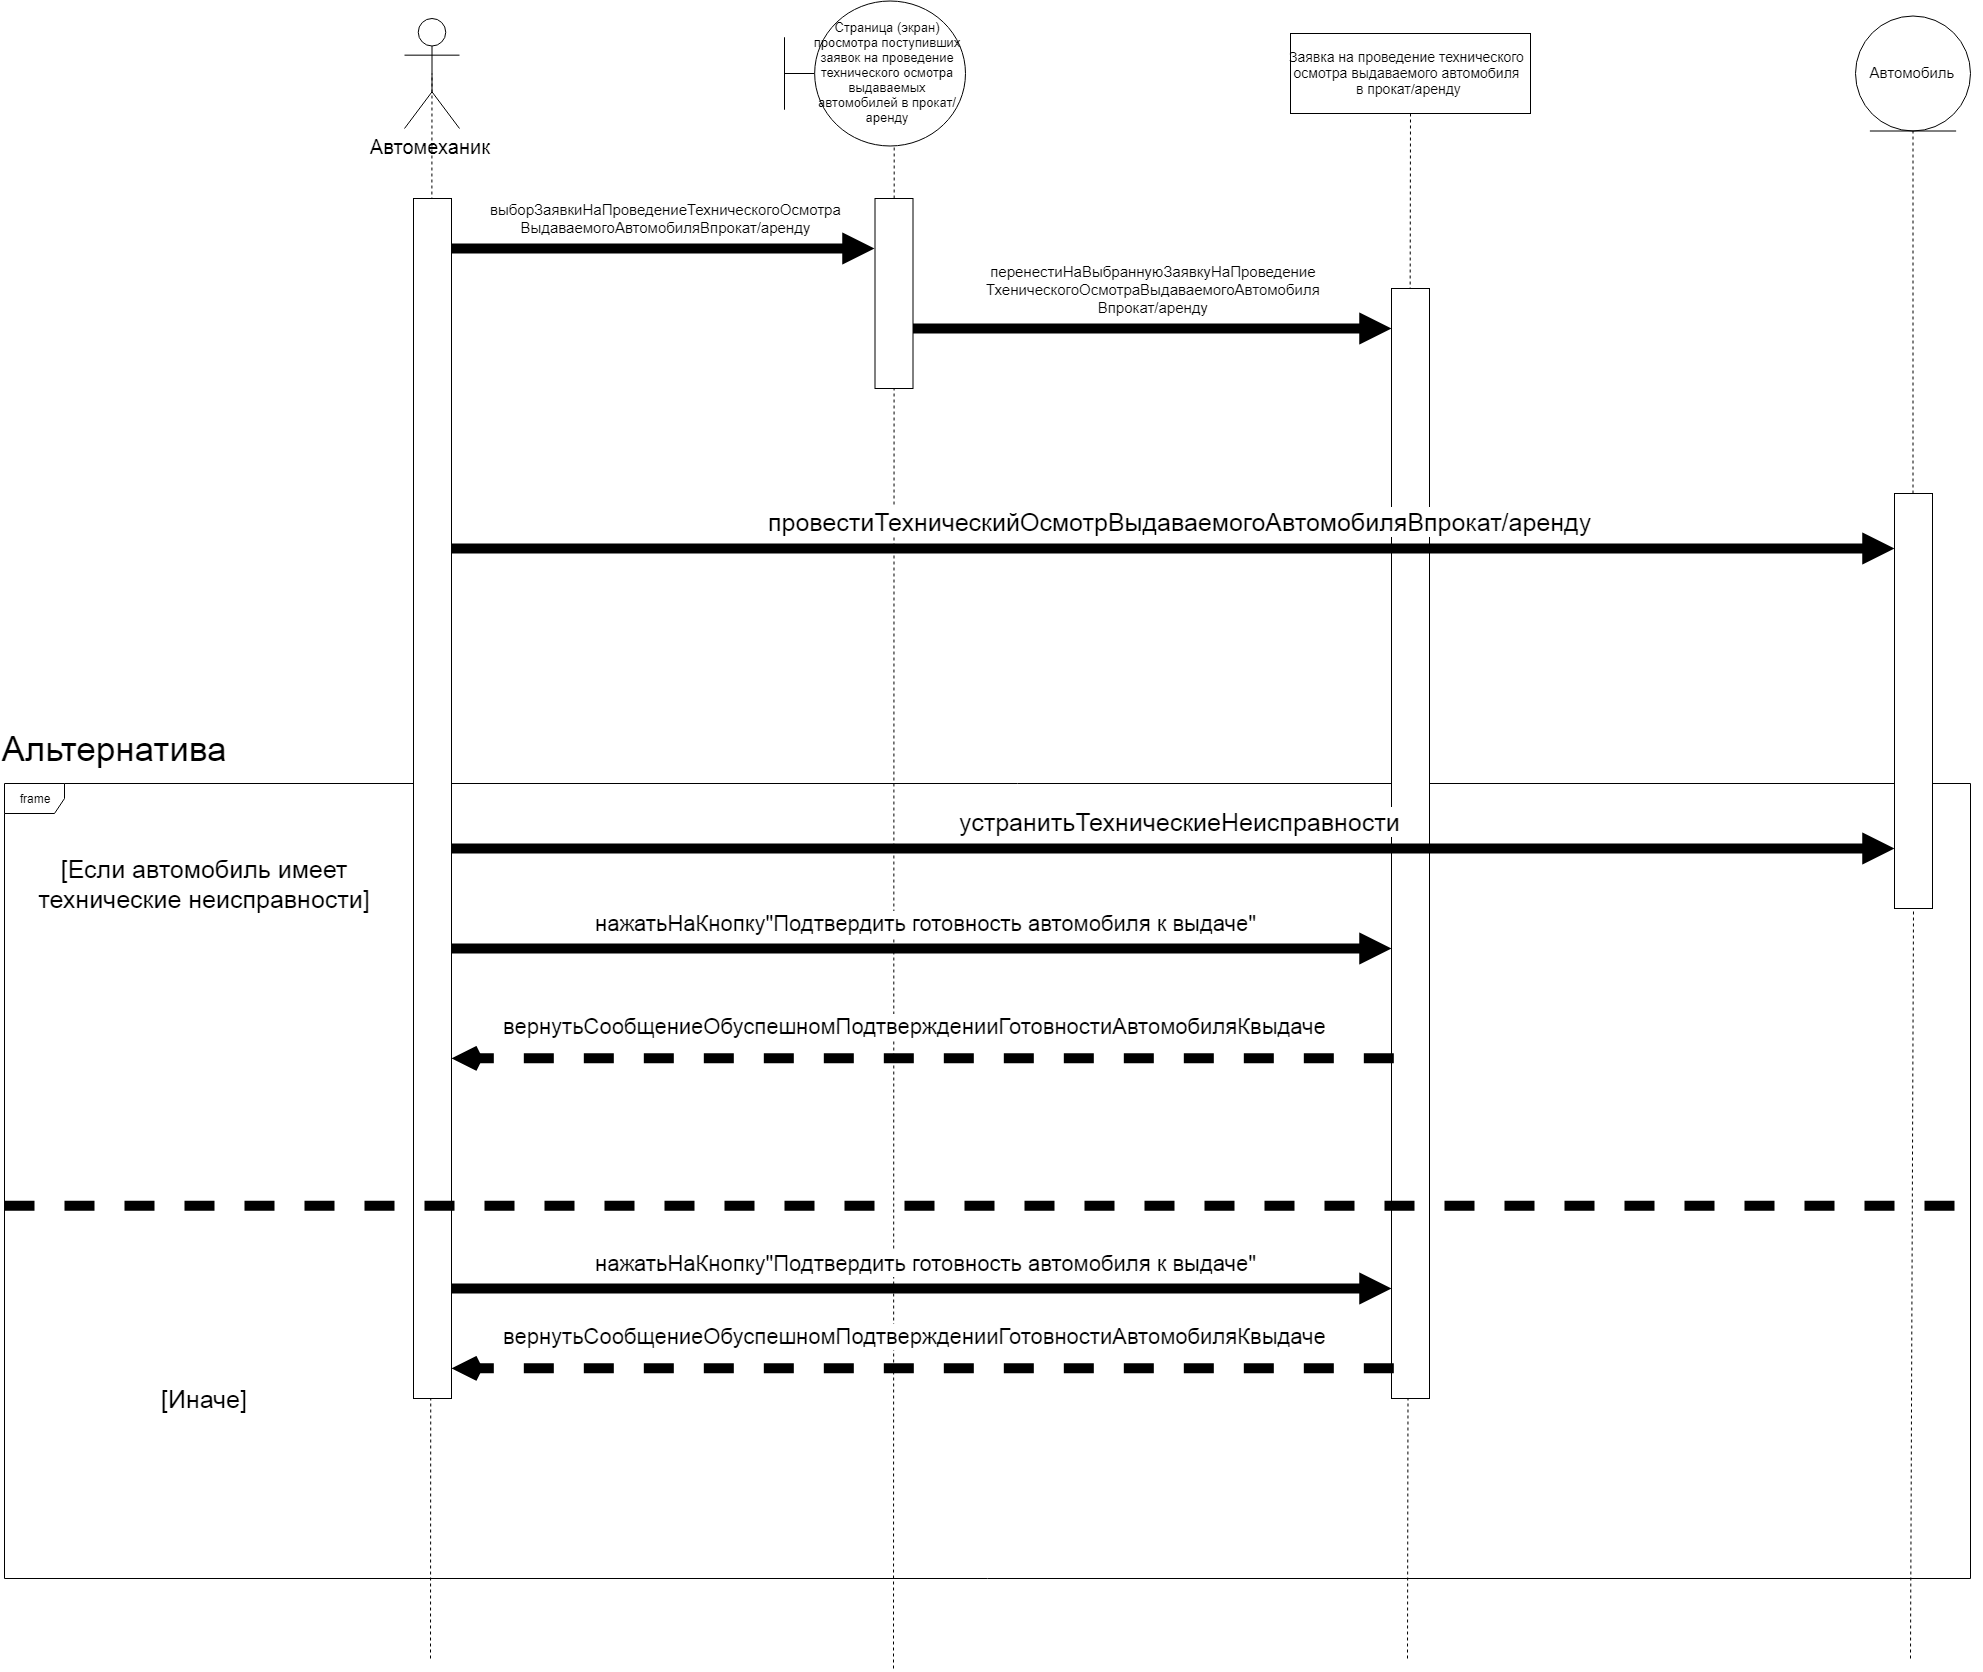

The diagram above was exported from draw.io. Its source (the exported page's mxGraphModel, read from the mxfile embedded in the PNG):
<mxGraphModel dx="3307" dy="1457" grid="1" gridSize="10" guides="1" tooltips="1" connect="1" arrows="1" fold="1" page="1" pageScale="1" pageWidth="827" pageHeight="1169" math="0" shadow="0">
  <root>
    <mxCell id="0" />
    <mxCell id="1" parent="0" />
    <mxCell id="Pbb6fjElagWmuaZVA3of-20" value="frame" style="shape=umlFrame;whiteSpace=wrap;html=1;" vertex="1" parent="1">
      <mxGeometry x="-330" y="795" width="1966" height="795" as="geometry" />
    </mxCell>
    <mxCell id="Pbb6fjElagWmuaZVA3of-1" value="&lt;font style=&quot;font-size: 20px&quot;&gt;Автомеханик&lt;/font&gt;" style="shape=umlActor;verticalLabelPosition=bottom;labelBackgroundColor=#ffffff;verticalAlign=top;html=1;" vertex="1" parent="1">
      <mxGeometry x="70" y="30" width="55" height="110" as="geometry" />
    </mxCell>
    <mxCell id="Pbb6fjElagWmuaZVA3of-2" value="&lt;font style=&quot;font-size: 13px&quot;&gt;Страница (экран) просмотра поступивших заявок на проведение технического осмотра&lt;br&gt;выдаваемых автомобилей в прокат/аренду&lt;/font&gt;" style="shape=umlBoundary;whiteSpace=wrap;html=1;" vertex="1" parent="1">
      <mxGeometry x="450" y="12.5" width="181" height="145" as="geometry" />
    </mxCell>
    <mxCell id="Pbb6fjElagWmuaZVA3of-4" value="&lt;font style=&quot;font-size: 14px&quot;&gt;Заявка на проведение технического &lt;br&gt;осмотра выдаваемого автомобиля &lt;br&gt;в прокат/аренду&lt;/font&gt;" style="html=1;" vertex="1" parent="1">
      <mxGeometry x="956" y="45" width="240" height="80" as="geometry" />
    </mxCell>
    <mxCell id="Pbb6fjElagWmuaZVA3of-6" value="&lt;font style=&quot;font-size: 15px&quot;&gt;Автомобиль&lt;/font&gt;" style="ellipse;shape=umlEntity;whiteSpace=wrap;html=1;" vertex="1" parent="1">
      <mxGeometry x="1521" y="27.5" width="115" height="115" as="geometry" />
    </mxCell>
    <mxCell id="Pbb6fjElagWmuaZVA3of-7" value="" style="endArrow=none;dashed=1;html=1;entryX=0.5;entryY=0.5;entryDx=0;entryDy=0;entryPerimeter=0;" edge="1" parent="1" target="Pbb6fjElagWmuaZVA3of-1">
      <mxGeometry width="50" height="50" relative="1" as="geometry">
        <mxPoint x="96" y="1670" as="sourcePoint" />
        <mxPoint x="80" y="290" as="targetPoint" />
      </mxGeometry>
    </mxCell>
    <mxCell id="Pbb6fjElagWmuaZVA3of-8" value="" style="endArrow=none;dashed=1;html=1;entryX=0.606;entryY=1.006;entryDx=0;entryDy=0;entryPerimeter=0;" edge="1" parent="1" target="Pbb6fjElagWmuaZVA3of-2">
      <mxGeometry width="50" height="50" relative="1" as="geometry">
        <mxPoint x="559" y="1680" as="sourcePoint" />
        <mxPoint x="580" y="270" as="targetPoint" />
      </mxGeometry>
    </mxCell>
    <mxCell id="Pbb6fjElagWmuaZVA3of-9" value="" style="endArrow=none;dashed=1;html=1;entryX=0.5;entryY=1;entryDx=0;entryDy=0;" edge="1" parent="1" target="Pbb6fjElagWmuaZVA3of-4">
      <mxGeometry width="50" height="50" relative="1" as="geometry">
        <mxPoint x="1073" y="1670" as="sourcePoint" />
        <mxPoint x="1080" y="200" as="targetPoint" />
      </mxGeometry>
    </mxCell>
    <mxCell id="Pbb6fjElagWmuaZVA3of-10" value="" style="endArrow=none;dashed=1;html=1;entryX=0.5;entryY=1;entryDx=0;entryDy=0;" edge="1" parent="1" source="Pbb6fjElagWmuaZVA3of-15" target="Pbb6fjElagWmuaZVA3of-6">
      <mxGeometry width="50" height="50" relative="1" as="geometry">
        <mxPoint x="1578" y="1000" as="sourcePoint" />
        <mxPoint x="1550" y="360" as="targetPoint" />
      </mxGeometry>
    </mxCell>
    <mxCell id="Pbb6fjElagWmuaZVA3of-11" value="" style="html=1;points=[];perimeter=orthogonalPerimeter;" vertex="1" parent="1">
      <mxGeometry x="79" y="210" width="38" height="1200" as="geometry" />
    </mxCell>
    <mxCell id="Pbb6fjElagWmuaZVA3of-13" value="" style="html=1;points=[];perimeter=orthogonalPerimeter;" vertex="1" parent="1">
      <mxGeometry x="540.5" y="210" width="38" height="190" as="geometry" />
    </mxCell>
    <mxCell id="Pbb6fjElagWmuaZVA3of-14" value="" style="html=1;points=[];perimeter=orthogonalPerimeter;" vertex="1" parent="1">
      <mxGeometry x="1057" y="300" width="38" height="1110" as="geometry" />
    </mxCell>
    <mxCell id="Pbb6fjElagWmuaZVA3of-16" value="&lt;font style=&quot;font-size: 15px&quot;&gt;выборЗаявкиНаПроведениеТехническогоОсмотра&lt;br&gt;ВыдаваемогоАвтомобиляВпрокат/аренду&lt;/font&gt;" style="html=1;verticalAlign=bottom;endArrow=block;strokeWidth=10;" edge="1" parent="1" source="Pbb6fjElagWmuaZVA3of-11">
      <mxGeometry x="0.0083" y="10" width="80" relative="1" as="geometry">
        <mxPoint x="190" y="260" as="sourcePoint" />
        <mxPoint x="540" y="260" as="targetPoint" />
        <mxPoint as="offset" />
      </mxGeometry>
    </mxCell>
    <mxCell id="Pbb6fjElagWmuaZVA3of-17" value="&lt;span style=&quot;font-size: 15px&quot;&gt;перенестиНаВыбраннуюЗаявкуНаПроведение&lt;br&gt;ТхеническогоОсмотраВыдаваемогоАвтомобиля&lt;br&gt;Впрокат/аренду&lt;/span&gt;" style="html=1;verticalAlign=bottom;endArrow=block;strokeWidth=10;" edge="1" parent="1">
      <mxGeometry x="0.0083" y="10" width="80" relative="1" as="geometry">
        <mxPoint x="578.5" y="340" as="sourcePoint" />
        <mxPoint x="1057" y="340" as="targetPoint" />
        <mxPoint as="offset" />
      </mxGeometry>
    </mxCell>
    <mxCell id="Pbb6fjElagWmuaZVA3of-15" value="" style="html=1;points=[];perimeter=orthogonalPerimeter;" vertex="1" parent="1">
      <mxGeometry x="1560" y="505" width="38" height="415" as="geometry" />
    </mxCell>
    <mxCell id="Pbb6fjElagWmuaZVA3of-18" value="" style="endArrow=none;dashed=1;html=1;entryX=0.5;entryY=1;entryDx=0;entryDy=0;" edge="1" parent="1" target="Pbb6fjElagWmuaZVA3of-15">
      <mxGeometry width="50" height="50" relative="1" as="geometry">
        <mxPoint x="1576" y="1670" as="sourcePoint" />
        <mxPoint x="1578.5" y="142.5" as="targetPoint" />
      </mxGeometry>
    </mxCell>
    <mxCell id="Pbb6fjElagWmuaZVA3of-19" value="&lt;font style=&quot;font-size: 25px&quot;&gt;провестиТехническийОсмотрВыдаваемогоАвтомобиляВпрокат/аренду&lt;/font&gt;" style="html=1;verticalAlign=bottom;endArrow=block;strokeWidth=10;" edge="1" parent="1" target="Pbb6fjElagWmuaZVA3of-15">
      <mxGeometry x="0.0083" y="10" width="80" relative="1" as="geometry">
        <mxPoint x="117" y="560" as="sourcePoint" />
        <mxPoint x="540.0000000000002" y="560" as="targetPoint" />
        <mxPoint as="offset" />
      </mxGeometry>
    </mxCell>
    <mxCell id="Pbb6fjElagWmuaZVA3of-21" value="&lt;font style=&quot;font-size: 35px&quot;&gt;Альтернатива&lt;/font&gt;" style="text;html=1;strokeColor=none;fillColor=none;align=center;verticalAlign=middle;whiteSpace=wrap;rounded=0;" vertex="1" parent="1">
      <mxGeometry x="-240" y="750" width="40" height="20" as="geometry" />
    </mxCell>
    <mxCell id="Pbb6fjElagWmuaZVA3of-22" value="&lt;font style=&quot;font-size: 25px&quot;&gt;[Если автомобиль имеет технические неисправности]&lt;/font&gt;" style="text;html=1;strokeColor=none;fillColor=none;align=center;verticalAlign=middle;whiteSpace=wrap;rounded=0;" vertex="1" parent="1">
      <mxGeometry x="-300" y="885" width="340" height="20" as="geometry" />
    </mxCell>
    <mxCell id="Pbb6fjElagWmuaZVA3of-23" value="&lt;span style=&quot;font-size: 25px&quot;&gt;устранитьТехническиеНеисправности&lt;/span&gt;" style="html=1;verticalAlign=bottom;endArrow=block;strokeWidth=10;" edge="1" parent="1">
      <mxGeometry x="0.0083" y="10" width="80" relative="1" as="geometry">
        <mxPoint x="117" y="860" as="sourcePoint" />
        <mxPoint x="1560.0000000000005" y="860" as="targetPoint" />
        <mxPoint as="offset" />
      </mxGeometry>
    </mxCell>
    <mxCell id="Pbb6fjElagWmuaZVA3of-24" value="&lt;font style=&quot;font-size: 22px&quot;&gt;нажатьНаКнопку&quot;Подтвердить готовность автомобиля к выдаче&quot;&lt;/font&gt;" style="html=1;verticalAlign=bottom;endArrow=block;strokeWidth=10;" edge="1" parent="1" source="Pbb6fjElagWmuaZVA3of-11">
      <mxGeometry x="0.0083" y="10" width="80" relative="1" as="geometry">
        <mxPoint x="578.5" y="960" as="sourcePoint" />
        <mxPoint x="1057" y="960" as="targetPoint" />
        <mxPoint as="offset" />
      </mxGeometry>
    </mxCell>
    <mxCell id="Pbb6fjElagWmuaZVA3of-25" value="&lt;span style=&quot;font-size: 22px&quot;&gt;вернутьСообщениеОбуспешномПодтвержденииГотовностиАвтомобиляКвыдаче&lt;/span&gt;" style="html=1;verticalAlign=bottom;endArrow=open;strokeWidth=10;exitX=0.061;exitY=0.903;exitDx=0;exitDy=0;exitPerimeter=0;dashed=1;endFill=0;" edge="1" parent="1">
      <mxGeometry x="0.0173" y="-17" width="80" relative="1" as="geometry">
        <mxPoint x="1059.3180000000002" y="1069.8600000000001" as="sourcePoint" />
        <mxPoint x="117" y="1069.8600000000001" as="targetPoint" />
        <mxPoint x="1" as="offset" />
      </mxGeometry>
    </mxCell>
    <mxCell id="Pbb6fjElagWmuaZVA3of-26" value="" style="endArrow=none;dashed=1;html=1;strokeWidth=10;exitX=0;exitY=0.531;exitDx=0;exitDy=0;exitPerimeter=0;entryX=1.002;entryY=0.531;entryDx=0;entryDy=0;entryPerimeter=0;" edge="1" parent="1" source="Pbb6fjElagWmuaZVA3of-20" target="Pbb6fjElagWmuaZVA3of-20">
      <mxGeometry width="50" height="50" relative="1" as="geometry">
        <mxPoint x="-100" y="1320" as="sourcePoint" />
        <mxPoint x="-50" y="1270" as="targetPoint" />
      </mxGeometry>
    </mxCell>
    <mxCell id="Pbb6fjElagWmuaZVA3of-27" value="&lt;font style=&quot;font-size: 25px&quot;&gt;[Иначе]&lt;/font&gt;" style="text;html=1;strokeColor=none;fillColor=none;align=center;verticalAlign=middle;whiteSpace=wrap;rounded=0;" vertex="1" parent="1">
      <mxGeometry x="-300" y="1400" width="340" height="20" as="geometry" />
    </mxCell>
    <mxCell id="Pbb6fjElagWmuaZVA3of-29" value="&lt;font style=&quot;font-size: 22px&quot;&gt;нажатьНаКнопку&quot;Подтвердить готовность автомобиля к выдаче&quot;&lt;/font&gt;" style="html=1;verticalAlign=bottom;endArrow=block;strokeWidth=10;" edge="1" parent="1">
      <mxGeometry x="0.0083" y="10" width="80" relative="1" as="geometry">
        <mxPoint x="117" y="1300" as="sourcePoint" />
        <mxPoint x="1057" y="1300" as="targetPoint" />
        <mxPoint as="offset" />
      </mxGeometry>
    </mxCell>
    <mxCell id="Pbb6fjElagWmuaZVA3of-31" value="&lt;span style=&quot;font-size: 22px&quot;&gt;вернутьСообщениеОбуспешномПодтвержденииГотовностиАвтомобиляКвыдаче&lt;/span&gt;" style="html=1;verticalAlign=bottom;endArrow=open;strokeWidth=10;exitX=0.061;exitY=0.903;exitDx=0;exitDy=0;exitPerimeter=0;dashed=1;endFill=0;" edge="1" parent="1">
      <mxGeometry x="0.0173" y="-17" width="80" relative="1" as="geometry">
        <mxPoint x="1059.3180000000002" y="1379.8600000000001" as="sourcePoint" />
        <mxPoint x="117" y="1379.8600000000001" as="targetPoint" />
        <mxPoint x="1" as="offset" />
      </mxGeometry>
    </mxCell>
  </root>
</mxGraphModel>